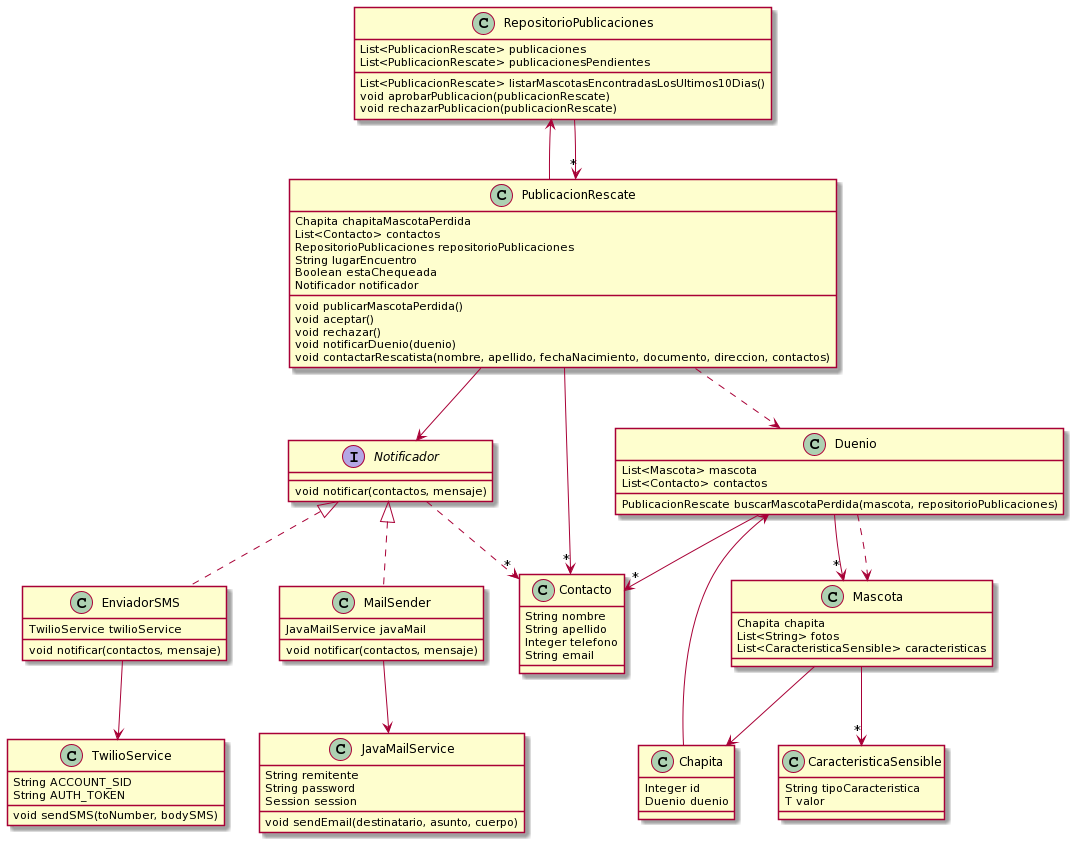

The diagram above was rendered by PlantUML. Its source (embedded in the PNG):
@startuml
class PublicacionRescate {
    Chapita chapitaMascotaPerdida
    List<Contacto> contactos
    RepositorioPublicaciones repositorioPublicaciones
    String lugarEncuentro
    Boolean estaChequeada
    Notificador notificador

    void publicarMascotaPerdida()
    void aceptar()
    void rechazar()
    void notificarDuenio(duenio)
    void contactarRescatista(nombre, apellido, fechaNacimiento, documento, direccion, contactos)
}

PublicacionRescate --> Notificador
PublicacionRescate ..> Duenio
PublicacionRescate -->"*" Contacto
PublicacionRescate -up-> RepositorioPublicaciones

class Contacto {
  String nombre
  String apellido
  Integer telefono
  String email
}

class RepositorioPublicaciones {
    List<PublicacionRescate> publicaciones
    List<PublicacionRescate> publicacionesPendientes
    
    List<PublicacionRescate> listarMascotasEncontradasLosUltimos10Dias()
    void aprobarPublicacion(publicacionRescate)
    void rechazarPublicacion(publicacionRescate)
}

RepositorioPublicaciones -->"*"PublicacionRescate

class Mascota {
    Chapita chapita
    List<String> fotos
    List<CaracteristicaSensible> caracteristicas
}

Mascota --> Chapita
Mascota -->"*" CaracteristicaSensible

class Chapita {
    Integer id
    Duenio duenio
}

Chapita --> Duenio

class CaracteristicaSensible {
  String tipoCaracteristica
  T valor
}


class Duenio {
    List<Mascota> mascota
    List<Contacto> contactos
    
    PublicacionRescate buscarMascotaPerdida(mascota, repositorioPublicaciones)
}

Duenio -->"*"Mascota
Duenio ..>Mascota
Duenio -->"*"Contacto

interface Notificador {
    void notificar(contactos, mensaje)
}

Notificador ..>"*"Contacto

class EnviadorSMS implements Notificador {
    TwilioService twilioService

    void notificar(contactos, mensaje)
}

EnviadorSMS --> TwilioService

class TwilioService {
  String ACCOUNT_SID
  String AUTH_TOKEN

  void sendSMS(toNumber, bodySMS) 
}

class MailSender implements Notificador {
  JavaMailService javaMail
  
  void notificar(contactos, mensaje)
}

MailSender --> JavaMailService

class JavaMailService {
  String remitente
  String password
  Session session
  
  void sendEmail(destinatario, asunto, cuerpo)
}
@enduml